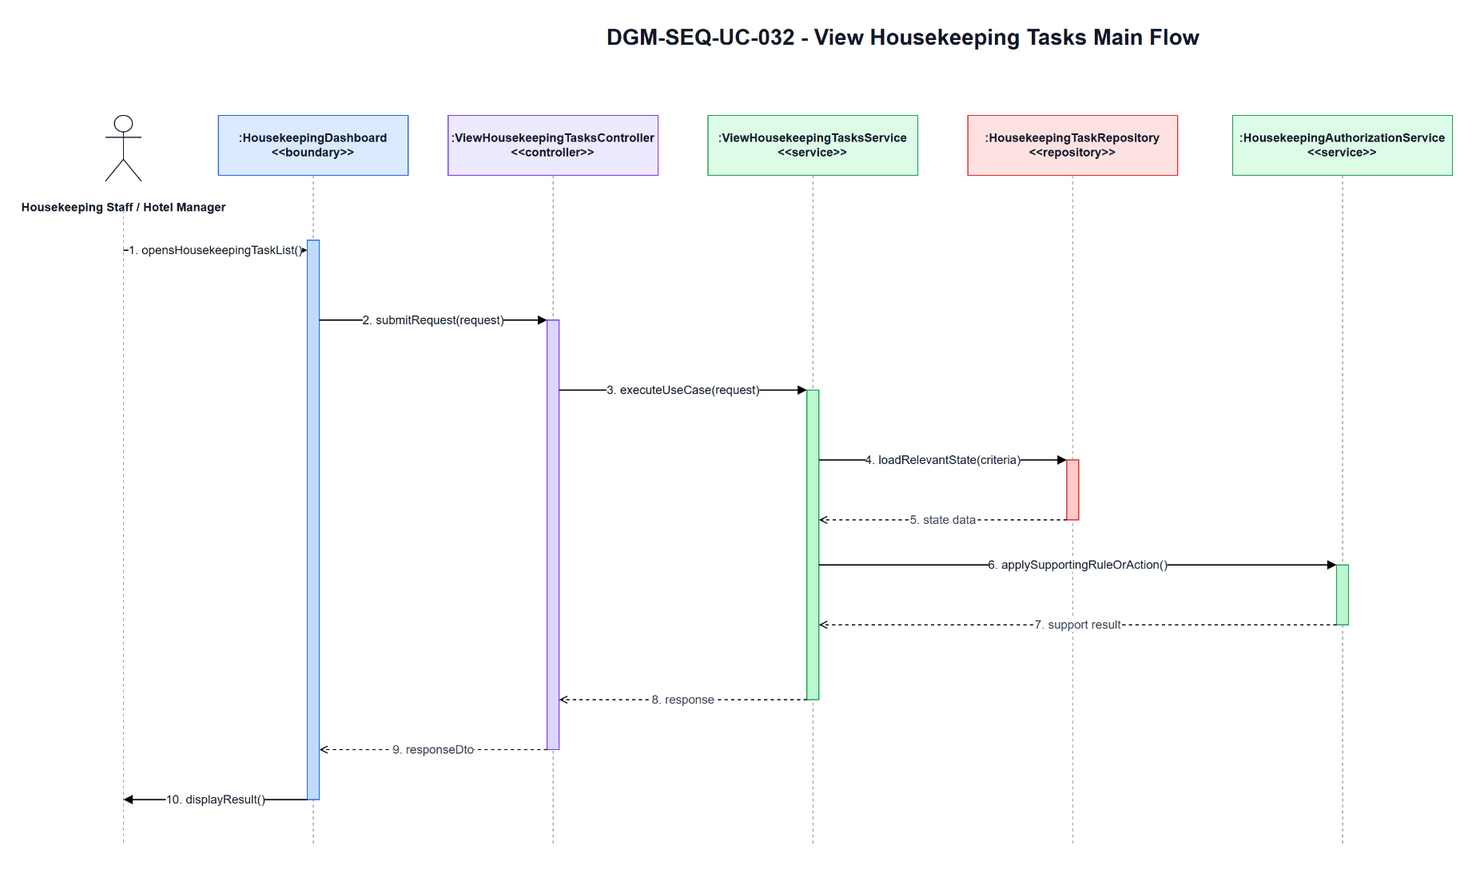

The diagram above was exported from draw.io. Its source (the exported page's mxGraphModel, read from the mxfile embedded in the PNG):
<mxGraphModel dx="1700" dy="920" grid="1" gridSize="10" guides="1" tooltips="1" connect="1" arrows="1" fold="1" page="1" pageScale="1" pageWidth="1700" pageHeight="920" math="0" shadow="0">
  <root>
    <mxCell id="0" />
    <mxCell id="1" parent="0" />
    <mxCell id="title" parent="1" value="DGM-SEQ-UC-032 - View Housekeeping Tasks Main Flow" style="text;html=1;strokeColor=none;fillColor=none;align=center;verticalAlign=middle;fontStyle=1;fontSize=22;fontColor=#111827" vertex="1">
      <mxGeometry x="420" y="25" width="900" height="34" as="geometry" />
    </mxCell>
    <mxCell id="actor-icon" parent="1" style="shape=umlActor;verticalLabelPosition=bottom;verticalAlign=top;html=1;outlineConnect=0;strokeColor=#111827" vertex="1">
      <mxGeometry x="72" y="120" width="36" height="66" as="geometry" />
    </mxCell>
    <mxCell id="actor-label" parent="1" value="Housekeeping Staff / Hotel Manager" style="text;html=1;strokeColor=none;fillColor=none;align=center;verticalAlign=middle;fontStyle=1;fontSize=12;fontColor=#111827" vertex="1">
      <mxGeometry x="20" y="194" width="140" height="36" as="geometry" />
    </mxCell>
    <mxCell id="h0" parent="1" value=":HousekeepingDashboard&lt;br&gt;&amp;lt;&amp;lt;boundary&amp;gt;&amp;gt;" style="rounded=0;whiteSpace=wrap;html=1;fillColor=#DBEAFE;strokeColor=#2563EB;fontSize=12;fontStyle=1;fontColor=#111827" vertex="1">
      <mxGeometry x="185" y="120" width="190" height="60" as="geometry" />
    </mxCell>
    <mxCell id="h1" parent="1" value=":ViewHousekeepingTasksController&lt;br&gt;&amp;lt;&amp;lt;controller&amp;gt;&amp;gt;" style="rounded=0;whiteSpace=wrap;html=1;fillColor=#EDE9FE;strokeColor=#7C3AED;fontSize=12;fontStyle=1;fontColor=#111827" vertex="1">
      <mxGeometry x="415" y="120" width="210" height="60" as="geometry" />
    </mxCell>
    <mxCell id="h2" parent="1" value=":ViewHousekeepingTasksService&lt;br&gt;&amp;lt;&amp;lt;service&amp;gt;&amp;gt;" style="rounded=0;whiteSpace=wrap;html=1;fillColor=#DCFCE7;strokeColor=#16A34A;fontSize=12;fontStyle=1;fontColor=#111827" vertex="1">
      <mxGeometry x="675" y="120" width="210" height="60" as="geometry" />
    </mxCell>
    <mxCell id="h3" parent="1" value=":HousekeepingTaskRepository&lt;br&gt;&amp;lt;&amp;lt;repository&amp;gt;&amp;gt;" style="rounded=0;whiteSpace=wrap;html=1;fillColor=#FEE2E2;strokeColor=#DC2626;fontSize=12;fontStyle=1;fontColor=#111827" vertex="1">
      <mxGeometry x="935" y="120" width="210" height="60" as="geometry" />
    </mxCell>
    <mxCell id="h4" parent="1" value=":HousekeepingAuthorizationService&lt;br&gt;&amp;lt;&amp;lt;service&amp;gt;&amp;gt;" style="rounded=0;whiteSpace=wrap;html=1;fillColor=#DCFCE7;strokeColor=#16A34A;fontSize=12;fontStyle=1;fontColor=#111827" vertex="1">
      <mxGeometry x="1200" y="120" width="220" height="60" as="geometry" />
    </mxCell>
    <mxCell id="l-actor" parent="1" style="endArrow=none;html=1;dashed=1;strokeColor=#9CA3AF" edge="1">
      <mxGeometry relative="1" as="geometry">
        <mxPoint x="90" y="215" as="sourcePoint" />
        <mxPoint x="90" y="850" as="targetPoint" />
      </mxGeometry>
    </mxCell>
    <mxCell id="l0" parent="1" style="endArrow=none;html=1;dashed=1;strokeColor=#9CA3AF" edge="1">
      <mxGeometry relative="1" as="geometry">
        <mxPoint x="280" y="180" as="sourcePoint" />
        <mxPoint x="280" y="850" as="targetPoint" />
      </mxGeometry>
    </mxCell>
    <mxCell id="l1" parent="1" style="endArrow=none;html=1;dashed=1;strokeColor=#9CA3AF" edge="1">
      <mxGeometry relative="1" as="geometry">
        <mxPoint x="520" y="180" as="sourcePoint" />
        <mxPoint x="520" y="850" as="targetPoint" />
      </mxGeometry>
    </mxCell>
    <mxCell id="l2" parent="1" style="endArrow=none;html=1;dashed=1;strokeColor=#9CA3AF" edge="1">
      <mxGeometry relative="1" as="geometry">
        <mxPoint x="780" y="180" as="sourcePoint" />
        <mxPoint x="780" y="850" as="targetPoint" />
      </mxGeometry>
    </mxCell>
    <mxCell id="l3" parent="1" style="endArrow=none;html=1;dashed=1;strokeColor=#9CA3AF" edge="1">
      <mxGeometry relative="1" as="geometry">
        <mxPoint x="1040" y="180" as="sourcePoint" />
        <mxPoint x="1040" y="850" as="targetPoint" />
      </mxGeometry>
    </mxCell>
    <mxCell id="l4" parent="1" style="endArrow=none;html=1;dashed=1;strokeColor=#9CA3AF" edge="1">
      <mxGeometry relative="1" as="geometry">
        <mxPoint x="1310" y="180" as="sourcePoint" />
        <mxPoint x="1310" y="850" as="targetPoint" />
      </mxGeometry>
    </mxCell>
    <mxCell id="a-boundary" parent="1" style="rounded=0;whiteSpace=wrap;html=1;fillColor=#BFDBFE;strokeColor=#2563EB" vertex="1">
      <mxGeometry x="274" y="245" width="12" height="560" as="geometry" />
    </mxCell>
    <mxCell id="a-controller" parent="1" style="rounded=0;whiteSpace=wrap;html=1;fillColor=#DDD6FE;strokeColor=#7C3AED" vertex="1">
      <mxGeometry x="514" y="325" width="12" height="430" as="geometry" />
    </mxCell>
    <mxCell id="a-service" parent="1" style="rounded=0;whiteSpace=wrap;html=1;fillColor=#BBF7D0;strokeColor=#16A34A" vertex="1">
      <mxGeometry x="774" y="395" width="12" height="310" as="geometry" />
    </mxCell>
    <mxCell id="a-repo" parent="1" style="rounded=0;whiteSpace=wrap;html=1;fillColor=#FECACA;strokeColor=#DC2626" vertex="1">
      <mxGeometry x="1034" y="465" width="12" height="60" as="geometry" />
    </mxCell>
    <mxCell id="a-support" parent="1" style="rounded=0;whiteSpace=wrap;html=1;fillColor=#BBF7D0;strokeColor=#16A34A" vertex="1">
      <mxGeometry x="1304" y="570" width="12" height="60" as="geometry" />
    </mxCell>
    <mxCell id="m1" parent="1" value="1. opensHousekeepingTaskList()" style="endArrow=block;html=1;rounded=0;strokeWidth=1.3;fontSize=12;fontColor=#111827;labelBackgroundColor=#FFFFFF" edge="1">
      <mxGeometry relative="1" as="geometry">
        <mxPoint x="90" y="255" as="sourcePoint" />
        <mxPoint x="274" y="255" as="targetPoint" />
      </mxGeometry>
    </mxCell>
    <mxCell id="m2" parent="1" value="2. submitRequest(request)" style="endArrow=block;html=1;rounded=0;strokeWidth=1.3;fontSize=12;fontColor=#111827;labelBackgroundColor=#FFFFFF" edge="1">
      <mxGeometry relative="1" as="geometry">
        <mxPoint x="286" y="325" as="sourcePoint" />
        <mxPoint x="514" y="325" as="targetPoint" />
      </mxGeometry>
    </mxCell>
    <mxCell id="m3" parent="1" value="3. executeUseCase(request)" style="endArrow=block;html=1;rounded=0;strokeWidth=1.3;fontSize=12;fontColor=#111827;labelBackgroundColor=#FFFFFF" edge="1">
      <mxGeometry relative="1" as="geometry">
        <mxPoint x="526" y="395" as="sourcePoint" />
        <mxPoint x="774" y="395" as="targetPoint" />
      </mxGeometry>
    </mxCell>
    <mxCell id="m4" parent="1" value="4. loadRelevantState(criteria)" style="endArrow=block;html=1;rounded=0;strokeWidth=1.3;fontSize=12;fontColor=#111827;labelBackgroundColor=#FFFFFF" edge="1">
      <mxGeometry relative="1" as="geometry">
        <mxPoint x="786" y="465" as="sourcePoint" />
        <mxPoint x="1034" y="465" as="targetPoint" />
      </mxGeometry>
    </mxCell>
    <mxCell id="m5" parent="1" value="5. state data" style="endArrow=open;endFill=0;dashed=1;html=1;rounded=0;strokeWidth=1.1;fontSize=12;fontColor=#374151;labelBackgroundColor=#FFFFFF" edge="1">
      <mxGeometry relative="1" as="geometry">
        <mxPoint x="1034" y="525" as="sourcePoint" />
        <mxPoint x="786" y="525" as="targetPoint" />
      </mxGeometry>
    </mxCell>
    <mxCell id="m6" parent="1" value="6. applySupportingRuleOrAction()" style="endArrow=block;html=1;rounded=0;strokeWidth=1.3;fontSize=12;fontColor=#111827;labelBackgroundColor=#FFFFFF" edge="1">
      <mxGeometry relative="1" as="geometry">
        <mxPoint x="786" y="570" as="sourcePoint" />
        <mxPoint x="1304" y="570" as="targetPoint" />
      </mxGeometry>
    </mxCell>
    <mxCell id="m7" parent="1" value="7. support result" style="endArrow=open;endFill=0;dashed=1;html=1;rounded=0;strokeWidth=1.1;fontSize=12;fontColor=#374151;labelBackgroundColor=#FFFFFF" edge="1">
      <mxGeometry relative="1" as="geometry">
        <mxPoint x="1304" y="630" as="sourcePoint" />
        <mxPoint x="786" y="630" as="targetPoint" />
      </mxGeometry>
    </mxCell>
    <mxCell id="m8" parent="1" value="8. response" style="endArrow=open;endFill=0;dashed=1;html=1;rounded=0;strokeWidth=1.1;fontSize=12;fontColor=#374151;labelBackgroundColor=#FFFFFF" edge="1">
      <mxGeometry relative="1" as="geometry">
        <mxPoint x="774" y="705" as="sourcePoint" />
        <mxPoint x="526" y="705" as="targetPoint" />
      </mxGeometry>
    </mxCell>
    <mxCell id="m9" parent="1" value="9. responseDto" style="endArrow=open;endFill=0;dashed=1;html=1;rounded=0;strokeWidth=1.1;fontSize=12;fontColor=#374151;labelBackgroundColor=#FFFFFF" edge="1">
      <mxGeometry relative="1" as="geometry">
        <mxPoint x="514" y="755" as="sourcePoint" />
        <mxPoint x="286" y="755" as="targetPoint" />
      </mxGeometry>
    </mxCell>
    <mxCell id="m10" parent="1" value="10. displayResult()" style="endArrow=block;html=1;rounded=0;strokeWidth=1.3;fontSize=12;fontColor=#111827;labelBackgroundColor=#FFFFFF" edge="1">
      <mxGeometry relative="1" as="geometry">
        <mxPoint x="274" y="805" as="sourcePoint" />
        <mxPoint x="90" y="805" as="targetPoint" />
      </mxGeometry>
    </mxCell>
  </root>
</mxGraphModel>